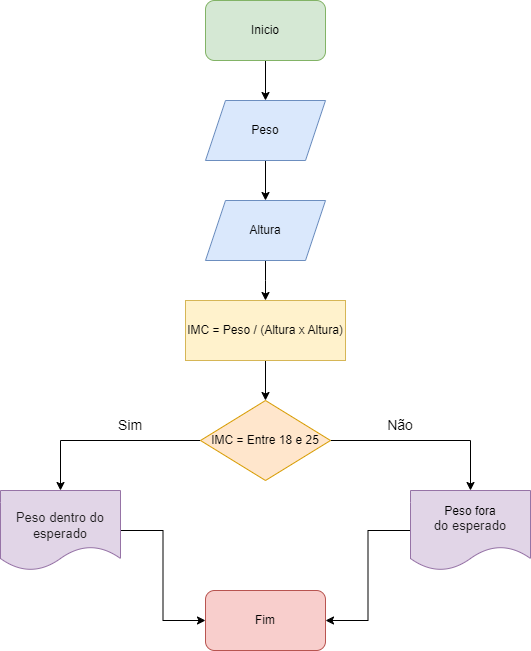

The diagram above was exported from draw.io. Its source (the exported page's mxGraphModel, read from the mxfile embedded in the PNG):
<mxGraphModel dx="1434" dy="758" grid="1" gridSize="10" guides="1" tooltips="1" connect="1" arrows="1" fold="1" page="1" pageScale="1" pageWidth="827" pageHeight="1169" math="0" shadow="0">
  <root>
    <mxCell id="0" />
    <mxCell id="1" parent="0" />
    <mxCell id="pnFYTBgqAtIn0oJa2Z_U-7" style="edgeStyle=orthogonalEdgeStyle;rounded=0;orthogonalLoop=1;jettySize=auto;html=1;exitX=0.5;exitY=1;exitDx=0;exitDy=0;" edge="1" parent="1" source="pnFYTBgqAtIn0oJa2Z_U-1" target="pnFYTBgqAtIn0oJa2Z_U-4">
      <mxGeometry relative="1" as="geometry" />
    </mxCell>
    <mxCell id="pnFYTBgqAtIn0oJa2Z_U-1" value="Inicio" style="rounded=1;whiteSpace=wrap;html=1;fillColor=#d5e8d4;strokeColor=#82b366;" vertex="1" parent="1">
      <mxGeometry x="335" y="20" width="120" height="60" as="geometry" />
    </mxCell>
    <mxCell id="pnFYTBgqAtIn0oJa2Z_U-2" value="Fim" style="rounded=1;whiteSpace=wrap;html=1;fillColor=#f8cecc;strokeColor=#b85450;" vertex="1" parent="1">
      <mxGeometry x="335" y="610" width="120" height="60" as="geometry" />
    </mxCell>
    <mxCell id="pnFYTBgqAtIn0oJa2Z_U-8" style="edgeStyle=orthogonalEdgeStyle;rounded=0;orthogonalLoop=1;jettySize=auto;html=1;exitX=0.5;exitY=1;exitDx=0;exitDy=0;" edge="1" parent="1" source="pnFYTBgqAtIn0oJa2Z_U-4" target="pnFYTBgqAtIn0oJa2Z_U-6">
      <mxGeometry relative="1" as="geometry" />
    </mxCell>
    <mxCell id="pnFYTBgqAtIn0oJa2Z_U-4" value="Peso" style="shape=parallelogram;perimeter=parallelogramPerimeter;whiteSpace=wrap;html=1;fixedSize=1;fillColor=#dae8fc;strokeColor=#6c8ebf;" vertex="1" parent="1">
      <mxGeometry x="335" y="120" width="120" height="60" as="geometry" />
    </mxCell>
    <mxCell id="pnFYTBgqAtIn0oJa2Z_U-9" style="edgeStyle=orthogonalEdgeStyle;rounded=0;orthogonalLoop=1;jettySize=auto;html=1;exitX=0.5;exitY=1;exitDx=0;exitDy=0;entryX=0.5;entryY=0;entryDx=0;entryDy=0;" edge="1" parent="1" source="pnFYTBgqAtIn0oJa2Z_U-6">
      <mxGeometry relative="1" as="geometry">
        <mxPoint x="395" y="320" as="targetPoint" />
      </mxGeometry>
    </mxCell>
    <mxCell id="pnFYTBgqAtIn0oJa2Z_U-6" value="Altura" style="shape=parallelogram;perimeter=parallelogramPerimeter;whiteSpace=wrap;html=1;fixedSize=1;fillColor=#dae8fc;strokeColor=#6c8ebf;" vertex="1" parent="1">
      <mxGeometry x="335" y="220" width="120" height="60" as="geometry" />
    </mxCell>
    <mxCell id="pnFYTBgqAtIn0oJa2Z_U-24" value="" style="edgeStyle=orthogonalEdgeStyle;rounded=0;orthogonalLoop=1;jettySize=auto;html=1;" edge="1" parent="1" source="pnFYTBgqAtIn0oJa2Z_U-10" target="pnFYTBgqAtIn0oJa2Z_U-16">
      <mxGeometry relative="1" as="geometry" />
    </mxCell>
    <mxCell id="pnFYTBgqAtIn0oJa2Z_U-10" value="IMC = Peso / (Altura x Altura)" style="rounded=0;whiteSpace=wrap;html=1;fillColor=#fff2cc;strokeColor=#d6b656;" vertex="1" parent="1">
      <mxGeometry x="315" y="320" width="160" height="60" as="geometry" />
    </mxCell>
    <mxCell id="pnFYTBgqAtIn0oJa2Z_U-28" style="edgeStyle=orthogonalEdgeStyle;rounded=0;orthogonalLoop=1;jettySize=auto;html=1;entryX=1;entryY=0.5;entryDx=0;entryDy=0;" edge="1" parent="1" source="pnFYTBgqAtIn0oJa2Z_U-11" target="pnFYTBgqAtIn0oJa2Z_U-2">
      <mxGeometry relative="1" as="geometry" />
    </mxCell>
    <mxCell id="pnFYTBgqAtIn0oJa2Z_U-11" value="Peso fora&lt;br style=&quot;-webkit-tap-highlight-color: transparent; color: rgba(0, 0, 0, 0.87); font-family: Roboto, Helvetica, Arial, sans-serif; font-size: 13px; text-align: left;&quot;&gt;&lt;span style=&quot;color: rgba(0, 0, 0, 0.87); font-family: Roboto, Helvetica, Arial, sans-serif; font-size: 13px; text-align: left;&quot;&gt;do esperado&lt;/span&gt;" style="shape=document;whiteSpace=wrap;html=1;boundedLbl=1;fillColor=#e1d5e7;strokeColor=#9673a6;" vertex="1" parent="1">
      <mxGeometry x="540" y="510" width="120" height="80" as="geometry" />
    </mxCell>
    <mxCell id="pnFYTBgqAtIn0oJa2Z_U-18" value="" style="edgeStyle=orthogonalEdgeStyle;rounded=0;orthogonalLoop=1;jettySize=auto;html=1;" edge="1" parent="1" source="pnFYTBgqAtIn0oJa2Z_U-16" target="pnFYTBgqAtIn0oJa2Z_U-17">
      <mxGeometry relative="1" as="geometry" />
    </mxCell>
    <mxCell id="pnFYTBgqAtIn0oJa2Z_U-19" value="" style="edgeStyle=orthogonalEdgeStyle;rounded=0;orthogonalLoop=1;jettySize=auto;html=1;" edge="1" parent="1" source="pnFYTBgqAtIn0oJa2Z_U-16" target="pnFYTBgqAtIn0oJa2Z_U-11">
      <mxGeometry relative="1" as="geometry" />
    </mxCell>
    <mxCell id="pnFYTBgqAtIn0oJa2Z_U-16" value="IMC = Entre 18 e 25" style="rhombus;whiteSpace=wrap;html=1;fillColor=#ffe6cc;strokeColor=#d79b00;" vertex="1" parent="1">
      <mxGeometry x="330" y="420" width="130" height="80" as="geometry" />
    </mxCell>
    <mxCell id="pnFYTBgqAtIn0oJa2Z_U-27" style="edgeStyle=orthogonalEdgeStyle;rounded=0;orthogonalLoop=1;jettySize=auto;html=1;entryX=0;entryY=0.5;entryDx=0;entryDy=0;" edge="1" parent="1" source="pnFYTBgqAtIn0oJa2Z_U-17" target="pnFYTBgqAtIn0oJa2Z_U-2">
      <mxGeometry relative="1" as="geometry" />
    </mxCell>
    <mxCell id="pnFYTBgqAtIn0oJa2Z_U-17" value="&lt;br&gt;&lt;span style=&quot;color: rgba(0, 0, 0, 0.87); font-family: Roboto, Helvetica, Arial, sans-serif; font-size: 13px; font-style: normal; font-variant-ligatures: normal; font-variant-caps: normal; font-weight: 400; letter-spacing: normal; orphans: 2; text-align: left; text-indent: 0px; text-transform: none; widows: 2; word-spacing: 0px; -webkit-text-stroke-width: 0px; text-decoration-thickness: initial; text-decoration-style: initial; text-decoration-color: initial; float: none; display: inline !important;&quot;&gt;Peso dentro do esperado&lt;/span&gt;&lt;br&gt;" style="shape=document;whiteSpace=wrap;html=1;boundedLbl=1;fillColor=#e1d5e7;strokeColor=#9673a6;" vertex="1" parent="1">
      <mxGeometry x="130" y="510" width="120" height="80" as="geometry" />
    </mxCell>
    <mxCell id="pnFYTBgqAtIn0oJa2Z_U-20" value="&lt;font style=&quot;font-size: 14px;&quot;&gt;Não&lt;/font&gt;" style="text;html=1;strokeColor=none;fillColor=none;align=center;verticalAlign=middle;whiteSpace=wrap;rounded=0;" vertex="1" parent="1">
      <mxGeometry x="500" y="430" width="60" height="30" as="geometry" />
    </mxCell>
    <mxCell id="pnFYTBgqAtIn0oJa2Z_U-21" value="&lt;font style=&quot;font-size: 14px;&quot;&gt;Sim&lt;/font&gt;" style="text;html=1;strokeColor=none;fillColor=none;align=center;verticalAlign=middle;whiteSpace=wrap;rounded=0;" vertex="1" parent="1">
      <mxGeometry x="230" y="430" width="60" height="30" as="geometry" />
    </mxCell>
  </root>
</mxGraphModel>